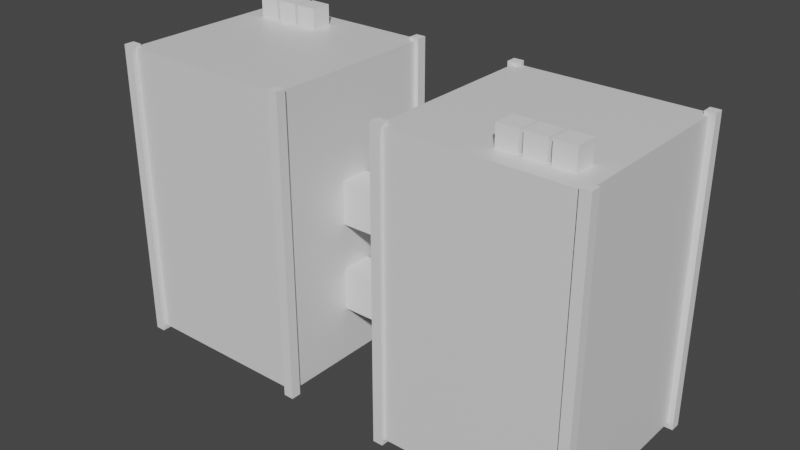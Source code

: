 # Source: Skyscraper1.blend  (saved by Blender 2.83.19; exported with 4.5.12 LTS)
import bpy
from mathutils import Matrix  # noqa: F401  (used for matrix-valued properties, if any)

bpy.ops.wm.read_factory_settings(use_empty=True)
scene = bpy.context.scene
scene.name = 'Scene'

# ---- collections
col_collection = bpy.data.collections.new('Collection'); scene.collection.children.link(col_collection)

# ---- materials (node trees are filled in below, after node groups)
mat_material = bpy.data.materials.new('Material')
mat_material.alpha_threshold = 0.0
mat_material.use_transparent_shadow = False
mat_material.line_color = (0.0, 0.0, 0.0, 1.0)

# ---- material node trees
mat_material.use_nodes = True; mat_material.node_tree.nodes.clear()
_N = mat_material.node_tree.nodes; _L = mat_material.node_tree.links
n0 = _N.new('ShaderNodeOutputMaterial'); n0.name = 'Material Output'; n0.location = (300, 300)
n1 = _N.new('ShaderNodeBsdfPrincipled'); n1.name = 'Principled BSDF'; n1.location = (10, 300)
n1.distribution = 'GGX'
n1.subsurface_method = 'BURLEY'
n1.inputs[2].default_value = 0.4
n1.inputs[3].default_value = 1.45
n1.inputs[27].default_value = (0.0, 0.0, 0.0, 1.0)
n1.inputs[28].default_value = 1.0
_L.new(n1.outputs[0], n0.inputs[0])
n0.is_active_output = True

# ---- world
world_world = bpy.data.worlds.new('World'); scene.world = world_world
world_world.use_nodes = True; world_world.node_tree.nodes.clear()
_N = world_world.node_tree.nodes; _L = world_world.node_tree.links
n0 = _N.new('ShaderNodeOutputWorld'); n0.name = 'World Output'; n0.location = (300, 300)
n1 = _N.new('ShaderNodeBackground'); n1.name = 'Background'; n1.location = (10, 300)
n1.inputs[0].default_value = (0.05088, 0.05088, 0.05088, 1.0)
_L.new(n1.outputs[0], n0.inputs[0])
n0.is_active_output = True
world_world.color = (0.05088, 0.05088, 0.05088)
world_world.use_sun_shadow = False
world_world.sun_shadow_jitter_overblur = 0.0

# ---- meshes
me_cube = bpy.data.meshes.new('Cube')
me_cube.from_pydata([(3.804, 3.804, 12.09), (3.804, 3.804, 0.0), (3.804, -3.804, 12.09), (3.804, -3.804, 0.0), (-3.804, 3.804, 12.09), (-3.804, 3.804, 0.0), (-3.804, -3.804, 12.09), (-3.804, -3.804, 0.0), (3.804, 3.804, 11.16), (3.804, 3.804, 10.23), (3.804, 3.804, 9.299), (3.804, 3.804, 8.369), (3.804, 3.804, 7.439), (3.804, 3.804, 6.509), (3.804, 3.804, 5.579), (3.804, 3.804, 4.649), (3.804, 3.804, 3.72), (3.804, 3.804, 2.79), (3.804, 3.804, 1.86), (3.804, 3.804, 0.9299), (-3.804, -3.804, 0.9299), (-3.804, -3.804, 1.86), (-3.804, -3.804, 2.79), (-3.804, -3.804, 3.72), (-3.804, -3.804, 4.649), (-3.804, -3.804, 5.579), (-3.804, -3.804, 6.509), (-3.804, -3.804, 7.439), (-3.804, -3.804, 8.369), (-3.804, -3.804, 9.299), (-3.804, -3.804, 10.23), (-3.804, -3.804, 11.16), (3.804, -3.804, 11.16), (3.804, -3.804, 10.23), (3.804, -3.804, 9.299), (3.804, -3.804, 8.369), (3.804, -3.804, 7.439), (3.804, -3.804, 6.509), (3.804, -3.804, 5.579), (3.804, -3.804, 4.649), (3.804, -3.804, 3.72), (3.804, -3.804, 2.79), (3.804, -3.804, 1.86), (3.804, -3.804, 0.9299), (-3.804, 3.804, 11.16), (-3.804, 3.804, 10.23), (-3.804, 3.804, 9.299), (-3.804, 3.804, 8.369), (-3.804, 3.804, 7.439), (-3.804, 3.804, 6.509), (-3.804, 3.804, 5.579), (-3.804, 3.804, 4.649), (-3.804, 3.804, 3.72), (-3.804, 3.804, 2.79), (-3.804, 3.804, 1.86), (-3.804, 3.804, 0.9299)], [], [(0, 4, 6, 2), (32, 2, 6, 31), (31, 6, 4, 44), (5, 1, 3, 7), (8, 0, 2, 32), (44, 4, 0, 8), (5, 55, 19, 1), (55, 54, 18, 19), (54, 53, 17, 18), (53, 52, 16, 17), (52, 51, 15, 16), (51, 50, 14, 15), (50, 49, 13, 14), (49, 48, 12, 13), (48, 47, 11, 12), (47, 46, 10, 11), (46, 45, 9, 10), (45, 44, 8, 9), (1, 19, 43, 3), (19, 18, 42, 43), (18, 17, 41, 42), (17, 16, 40, 41), (16, 15, 39, 40), (15, 14, 38, 39), (14, 13, 37, 38), (13, 12, 36, 37), (12, 11, 35, 36), (11, 10, 34, 35), (10, 9, 33, 34), (9, 8, 32, 33), (7, 20, 55, 5), (20, 21, 54, 55), (21, 22, 53, 54), (22, 23, 52, 53), (23, 24, 51, 52), (24, 25, 50, 51), (25, 26, 49, 50), (26, 27, 48, 49), (27, 28, 47, 48), (28, 29, 46, 47), (29, 30, 45, 46), (30, 31, 44, 45), (3, 43, 20, 7), (43, 42, 21, 20), (42, 41, 22, 21), (41, 40, 23, 22), (40, 39, 24, 23), (39, 38, 25, 24), (38, 37, 26, 25), (37, 36, 27, 26), (36, 35, 28, 27), (35, 34, 29, 28), (34, 33, 30, 29), (33, 32, 31, 30)])
_uv = me_cube.uv_layers.new(name='UVMap')
_uv.uv.foreach_set('vector', [0.625, 0.5, 0.875, 0.5, 0.875, 0.75, 0.625, 0.75, 0.6058, 0.75, 0.625, 0.75, 0.625, 1.0, 0.6058, 1.0, 0.6058, 0.0, 0.625, 0.0, 0.625, 0.25, 0.6058, 0.25, 0.125, 0.5, 0.375, 0.5, 0.375, 0.75, 0.125, 0.75, 0.6058, 0.5, 0.625, 0.5, 0.625, 0.75, 0.6058, 0.75, 0.6058, 0.25, 0.625, 0.25, 0.625, 0.5, 0.6058, 0.5, 0.375, 0.25, 0.3942, 0.25, 0.3942, 0.5, 0.375, 0.5, 0.3942, 0.25, 0.4135, 0.25, 0.4135, 0.5, 0.3942, 0.5, 0.4135, 0.25, 0.4327, 0.25, 0.4327, 0.5, 0.4135, 0.5, 0.4327, 0.25, 0.4519, 0.25, 0.4519, 0.5, 0.4327, 0.5, 0.4519, 0.25, 0.4712, 0.25, 0.4712, 0.5, 0.4519, 0.5, 0.4712, 0.25, 0.4904, 0.25, 0.4904, 0.5, 0.4712, 0.5, 0.4904, 0.25, 0.5096, 0.25, 0.5096, 0.5, 0.4904, 0.5, 0.5096, 0.25, 0.5288, 0.25, 0.5288, 0.5, 0.5096, 0.5, 0.5288, 0.25, 0.5481, 0.25, 0.5481, 0.5, 0.5288, 0.5, 0.5481, 0.25, 0.5673, 0.25, 0.5673, 0.5, 0.5481, 0.5, 0.5673, 0.25, 0.5865, 0.25, 0.5865, 0.5, 0.5673, 0.5, 0.5865, 0.25, 0.6058, 0.25, 0.6058, 0.5, 0.5865, 0.5, 0.375, 0.5, 0.3942, 0.5, 0.3942, 0.75, 0.375, 0.75, 0.3942, 0.5, 0.4135, 0.5, 0.4135, 0.75, 0.3942, 0.75, 0.4135, 0.5, 0.4327, 0.5, 0.4327, 0.75, 0.4135, 0.75, 0.4327, 0.5, 0.4519, 0.5, 0.4519, 0.75, 0.4327, 0.75, 0.4519, 0.5, 0.4712, 0.5, 0.4712, 0.75, 0.4519, 0.75, 0.4712, 0.5, 0.4904, 0.5, 0.4904, 0.75, 0.4712, 0.75, 0.4904, 0.5, 0.5096, 0.5, 0.5096, 0.75, 0.4904, 0.75, 0.5096, 0.5, 0.5288, 0.5, 0.5288, 0.75, 0.5096, 0.75, 0.5288, 0.5, 0.5481, 0.5, 0.5481, 0.75, 0.5288, 0.75, 0.5481, 0.5, 0.5673, 0.5, 0.5673, 0.75, 0.5481, 0.75, 0.5673, 0.5, 0.5865, 0.5, 0.5865, 0.75, 0.5673, 0.75, 0.5865, 0.5, 0.6058, 0.5, 0.6058, 0.75, 0.5865, 0.75, 0.375, 0.0, 0.3942, 0.0, 0.3942, 0.25, 0.375, 0.25, 0.3942, 0.0, 0.4135, 0.0, 0.4135, 0.25, 0.3942, 0.25, 0.4135, 0.0, 0.4327, 0.0, 0.4327, 0.25, 0.4135, 0.25, 0.4327, 0.0, 0.4519, 0.0, 0.4519, 0.25, 0.4327, 0.25, 0.4519, 0.0, 0.4712, 0.0, 0.4712, 0.25, 0.4519, 0.25, 0.4712, 0.0, 0.4904, 0.0, 0.4904, 0.25, 0.4712, 0.25, 0.4904, 0.0, 0.5096, 0.0, 0.5096, 0.25, 0.4904, 0.25, 0.5096, 0.0, 0.5288, 0.0, 0.5288, 0.25, 0.5096, 0.25, 0.5288, 0.0, 0.5481, 0.0, 0.5481, 0.25, 0.5288, 0.25, 0.5481, 0.0, 0.5673, 0.0, 0.5673, 0.25, 0.5481, 0.25, 0.5673, 0.0, 0.5865, 0.0, 0.5865, 0.25, 0.5673, 0.25, 0.5865, 0.0, 0.6058, 0.0, 0.6058, 0.25, 0.5865, 0.25, 0.375, 0.75, 0.3942, 0.75, 0.3942, 1.0, 0.375, 1.0, 0.3942, 0.75, 0.4135, 0.75, 0.4135, 1.0, 0.3942, 1.0, 0.4135, 0.75, 0.4327, 0.75, 0.4327, 1.0, 0.4135, 1.0, 0.4327, 0.75, 0.4519, 0.75, 0.4519, 1.0, 0.4327, 1.0, 0.4519, 0.75, 0.4712, 0.75, 0.4712, 1.0, 0.4519, 1.0, 0.4712, 0.75, 0.4904, 0.75, 0.4904, 1.0, 0.4712, 1.0, 0.4904, 0.75, 0.5096, 0.75, 0.5096, 1.0, 0.4904, 1.0, 0.5096, 0.75, 0.5288, 0.75, 0.5288, 1.0, 0.5096, 1.0, 0.5288, 0.75, 0.5481, 0.75, 0.5481, 1.0, 0.5288, 1.0, 0.5481, 0.75, 0.5673, 0.75, 0.5673, 1.0, 0.5481, 1.0, 0.5673, 0.75, 0.5865, 0.75, 0.5865, 1.0, 0.5673, 1.0, 0.5865, 0.75, 0.6058, 0.75, 0.6058, 1.0, 0.5865, 1.0])
_ca = me_cube.color_attributes.new('Col', 'BYTE_COLOR', 'CORNER')
_ca.data.foreach_set('color', [0.004777, 0.2623, 0.2232, 1.0, 0.004777, 0.2623, 0.2232, 1.0, 0.004777, 0.2623, 0.2232, 1.0, 0.004777, 0.2623, 0.2232, 1.0, 0.004777, 0.2623, 0.2232, 1.0, 0.004777, 0.2623, 0.2232, 1.0, 0.004777, 0.2623, 0.2232, 1.0, 0.004777, 0.2623, 0.2232, 1.0, 0.004777, 0.2623, 0.2232, 1.0, 0.004777, 0.2623, 0.2232, 1.0, 0.004777, 0.2623, 0.2232, 1.0, 0.004777, 0.2623, 0.2232, 1.0, 0.004777, 0.2623, 0.2232, 1.0, 0.004777, 0.2623, 0.2232, 1.0, 0.004777, 0.2623, 0.2232, 1.0, 0.004777, 0.2623, 0.2232, 1.0, 0.004777, 0.2623, 0.2232, 1.0, 0.004777, 0.2623, 0.2232, 1.0, 0.004777, 0.2623, 0.2232, 1.0, 0.004777, 0.2623, 0.2232, 1.0, 0.004777, 0.2623, 0.2232, 1.0, 0.004777, 0.2623, 0.2232, 1.0, 0.004777, 0.2623, 0.2232, 1.0, 0.004777, 0.2623, 0.2232, 1.0, 0.004777, 0.2623, 0.2232, 1.0, 0.004777, 0.2623, 0.2232, 1.0, 0.004777, 0.2623, 0.2232, 1.0, 0.004777, 0.2623, 0.2232, 1.0, 1.0, 0.8714, 0.8714, 1.0, 1.0, 0.8714, 0.8714, 1.0, 1.0, 0.8714, 0.8714, 1.0, 1.0, 0.8714, 0.8714, 1.0, 0.004777, 0.2623, 0.2232, 1.0, 0.004777, 0.2623, 0.2232, 1.0, 0.004777, 0.2623, 0.2232, 1.0, 0.004777, 0.2623, 0.2232, 1.0, 1.0, 0.8714, 0.8714, 1.0, 1.0, 0.8714, 0.8714, 1.0, 1.0, 0.8714, 0.8714, 1.0, 1.0, 0.8714, 0.8714, 1.0, 0.004777, 0.2623, 0.2232, 1.0, 0.004777, 0.2623, 0.2232, 1.0, 0.004777, 0.2623, 0.2232, 1.0, 0.004777, 0.2623, 0.2232, 1.0, 1.0, 0.8714, 0.8714, 1.0, 1.0, 0.8714, 0.8714, 1.0, 1.0, 0.8714, 0.8714, 1.0, 1.0, 0.8714, 0.8714, 1.0, 0.004777, 0.2623, 0.2232, 1.0, 0.004777, 0.2623, 0.2232, 1.0, 0.004777, 0.2623, 0.2232, 1.0, 0.004777, 0.2623, 0.2232, 1.0, 1.0, 0.8714, 0.8714, 1.0, 1.0, 0.8714, 0.8714, 1.0, 1.0, 0.8714, 0.8714, 1.0, 1.0, 0.8714, 0.8714, 1.0, 0.004777, 0.2623, 0.2232, 1.0, 0.004777, 0.2623, 0.2232, 1.0, 0.004777, 0.2623, 0.2232, 1.0, 0.004777, 0.2623, 0.2232, 1.0, 1.0, 0.8714, 0.8714, 1.0, 1.0, 0.8714, 0.8714, 1.0, 1.0, 0.8714, 0.8714, 1.0, 1.0, 0.8714, 0.8714, 1.0, 0.004777, 0.2623, 0.2232, 1.0, 0.004777, 0.2623, 0.2232, 1.0, 0.004777, 0.2623, 0.2232, 1.0, 0.004777, 0.2623, 0.2232, 1.0, 1.0, 0.8714, 0.8714, 1.0, 1.0, 0.8714, 0.8714, 1.0, 1.0, 0.8714, 0.8714, 1.0, 1.0, 0.8714, 0.8714, 1.0, 0.004777, 0.2623, 0.2232, 1.0, 0.004777, 0.2623, 0.2232, 1.0, 0.004777, 0.2623, 0.2232, 1.0, 0.004777, 0.2623, 0.2232, 1.0, 1.0, 0.8714, 0.8714, 1.0, 1.0, 0.8714, 0.8714, 1.0, 1.0, 0.8714, 0.8714, 1.0, 1.0, 0.8714, 0.8714, 1.0, 0.004777, 0.2623, 0.2232, 1.0, 0.004777, 0.2623, 0.2232, 1.0, 0.004777, 0.2623, 0.2232, 1.0, 0.004777, 0.2623, 0.2232, 1.0, 1.0, 0.8714, 0.8714, 1.0, 1.0, 0.8714, 0.8714, 1.0, 1.0, 0.8714, 0.8714, 1.0, 1.0, 0.8714, 0.8714, 1.0, 0.004777, 0.2623, 0.2232, 1.0, 0.004777, 0.2623, 0.2232, 1.0, 0.004777, 0.2623, 0.2232, 1.0, 0.004777, 0.2623, 0.2232, 1.0, 1.0, 0.8714, 0.8714, 1.0, 1.0, 0.8714, 0.8714, 1.0, 1.0, 0.8714, 0.8714, 1.0, 1.0, 0.8714, 0.8714, 1.0, 0.004777, 0.2623, 0.2232, 1.0, 0.004777, 0.2623, 0.2232, 1.0, 0.004777, 0.2623, 0.2232, 1.0, 0.004777, 0.2623, 0.2232, 1.0, 1.0, 0.8714, 0.8714, 1.0, 1.0, 0.8714, 0.8714, 1.0, 1.0, 0.8714, 0.8714, 1.0, 1.0, 0.8714, 0.8714, 1.0, 0.004777, 0.2623, 0.2232, 1.0, 0.004777, 0.2623, 0.2232, 1.0, 0.004777, 0.2623, 0.2232, 1.0, 0.004777, 0.2623, 0.2232, 1.0, 1.0, 0.8714, 0.8714, 1.0, 1.0, 0.8714, 0.8714, 1.0, 1.0, 0.8714, 0.8714, 1.0, 1.0, 0.8714, 0.8714, 1.0, 0.004777, 0.2623, 0.2232, 1.0, 0.004777, 0.2623, 0.2232, 1.0, 0.004777, 0.2623, 0.2232, 1.0, 0.004777, 0.2623, 0.2232, 1.0, 1.0, 0.8714, 0.8714, 1.0, 1.0, 0.8714, 0.8714, 1.0, 1.0, 0.8714, 0.8714, 1.0, 1.0, 0.8714, 0.8714, 1.0, 0.004777, 0.2623, 0.2232, 1.0, 0.004777, 0.2623, 0.2232, 1.0, 0.004777, 0.2623, 0.2232, 1.0, 0.004777, 0.2623, 0.2232, 1.0, 1.0, 0.8714, 0.8714, 1.0, 1.0, 0.8714, 0.8714, 1.0, 1.0, 0.8714, 0.8714, 1.0, 1.0, 0.8714, 0.8714, 1.0, 0.004777, 0.2623, 0.2232, 1.0, 0.004777, 0.2623, 0.2232, 1.0, 0.004777, 0.2623, 0.2232, 1.0, 0.004777, 0.2623, 0.2232, 1.0, 1.0, 0.8714, 0.8714, 1.0, 1.0, 0.8714, 0.8714, 1.0, 1.0, 0.8714, 0.8714, 1.0, 1.0, 0.8714, 0.8714, 1.0, 0.004777, 0.2623, 0.2232, 1.0, 0.004777, 0.2623, 0.2232, 1.0, 0.004777, 0.2623, 0.2232, 1.0, 0.004777, 0.2623, 0.2232, 1.0, 1.0, 0.8714, 0.8714, 1.0, 1.0, 0.8714, 0.8714, 1.0, 1.0, 0.8714, 0.8714, 1.0, 1.0, 0.8714, 0.8714, 1.0, 0.004777, 0.2623, 0.2232, 1.0, 0.004777, 0.2623, 0.2232, 1.0, 0.004777, 0.2623, 0.2232, 1.0, 0.004777, 0.2623, 0.2232, 1.0, 1.0, 0.8714, 0.8714, 1.0, 1.0, 0.8714, 0.8714, 1.0, 1.0, 0.8714, 0.8714, 1.0, 1.0, 0.8714, 0.8714, 1.0, 0.004777, 0.2623, 0.2232, 1.0, 0.004777, 0.2623, 0.2232, 1.0, 0.004777, 0.2623, 0.2232, 1.0, 0.004777, 0.2623, 0.2232, 1.0, 1.0, 0.8714, 0.8714, 1.0, 1.0, 0.8714, 0.8714, 1.0, 1.0, 0.8714, 0.8714, 1.0, 1.0, 0.8714, 0.8714, 1.0, 0.004777, 0.2623, 0.2232, 1.0, 0.004777, 0.2623, 0.2232, 1.0, 0.004777, 0.2623, 0.2232, 1.0, 0.004777, 0.2623, 0.2232, 1.0, 1.0, 0.8714, 0.8714, 1.0, 1.0, 0.8714, 0.8714, 1.0, 1.0, 0.8714, 0.8714, 1.0, 1.0, 0.8714, 0.8714, 1.0, 0.004777, 0.2623, 0.2232, 1.0, 0.004777, 0.2623, 0.2232, 1.0, 0.004777, 0.2623, 0.2232, 1.0, 0.004777, 0.2623, 0.2232, 1.0, 1.0, 0.8714, 0.8714, 1.0, 1.0, 0.8714, 0.8714, 1.0, 1.0, 0.8714, 0.8714, 1.0, 1.0, 0.8714, 0.8714, 1.0, 0.004777, 0.2623, 0.2232, 1.0, 0.004777, 0.2623, 0.2232, 1.0, 0.004777, 0.2623, 0.2232, 1.0, 0.004777, 0.2623, 0.2232, 1.0, 1.0, 0.8714, 0.8714, 1.0, 1.0, 0.8714, 0.8714, 1.0, 1.0, 0.8714, 0.8714, 1.0, 1.0, 0.8714, 0.8714, 1.0, 0.004777, 0.2623, 0.2232, 1.0, 0.004777, 0.2623, 0.2232, 1.0, 0.004777, 0.2623, 0.2232, 1.0, 0.004777, 0.2623, 0.2232, 1.0, 1.0, 0.8714, 0.8714, 1.0, 1.0, 0.8714, 0.8714, 1.0, 1.0, 0.8714, 0.8714, 1.0, 1.0, 0.8714, 0.8714, 1.0, 0.004777, 0.2623, 0.2232, 1.0, 0.004777, 0.2623, 0.2232, 1.0, 0.004777, 0.2623, 0.2232, 1.0, 0.004777, 0.2623, 0.2232, 1.0, 1.0, 0.8714, 0.8714, 1.0, 1.0, 0.8714, 0.8714, 1.0, 1.0, 0.8714, 0.8714, 1.0, 1.0, 0.8714, 0.8714, 1.0, 0.004777, 0.2623, 0.2232, 1.0, 0.004777, 0.2623, 0.2232, 1.0, 0.004777, 0.2623, 0.2232, 1.0, 0.004777, 0.2623, 0.2232, 1.0, 1.0, 0.8714, 0.8714, 1.0, 1.0, 0.8714, 0.8714, 1.0, 1.0, 0.8714, 0.8714, 1.0, 1.0, 0.8714, 0.8714, 1.0, 0.004777, 0.2623, 0.2232, 1.0, 0.004777, 0.2623, 0.2232, 1.0, 0.004777, 0.2623, 0.2232, 1.0, 0.004777, 0.2623, 0.2232, 1.0, 1.0, 0.8714, 0.8714, 1.0, 1.0, 0.8714, 0.8714, 1.0, 1.0, 0.8714, 0.8714, 1.0, 1.0, 0.8714, 0.8714, 1.0])
me_cube.materials.append(mat_material)
me_cube.use_remesh_preserve_volume = False
me_cube.use_remesh_preserve_attributes = False
me_cube.use_mirror_vertex_groups = False
me_cube.use_paint_bone_selection = False
me_cube.use_paint_mask = True
me_cube.update()
me_cube_001 = bpy.data.meshes.new('Cube.001')
me_cube_001.from_pydata([(-2.697, -0.638, -0.08226), (-2.697, -0.638, 1.704), (-2.697, 0.638, -0.08226), (-2.697, 0.638, 1.704), (2.697, -0.638, -0.08226), (2.697, -0.638, 1.704), (2.697, 0.638, -0.08226), (2.697, 0.638, 1.704), (-2.697, -0.638, 1.441), (-2.697, 0.638, 1.441), (2.697, 0.638, 1.441), (2.697, -0.638, 1.441), (-2.697, 0.638, 0.4974), (2.697, 0.638, 0.4974), (2.697, -0.638, 0.4974), (-2.697, -0.638, 0.4974)], [], [(8, 1, 3, 9), (9, 3, 7, 10), (10, 7, 5, 11), (11, 5, 1, 8), (2, 6, 4, 0), (7, 3, 1, 5), (14, 11, 8, 15), (13, 10, 11, 14), (12, 9, 10, 13), (15, 8, 9, 12), (0, 15, 12, 2), (2, 12, 13, 6), (6, 13, 14, 4), (4, 14, 15, 0)])
_uv = me_cube_001.uv_layers.new(name='UVMap')
_uv.uv.foreach_set('vector', [0.5881, 0.0, 0.625, 0.0, 0.625, 0.25, 0.5881, 0.25, 0.5881, 0.25, 0.625, 0.25, 0.625, 0.5, 0.5881, 0.5, 0.5881, 0.5, 0.625, 0.5, 0.625, 0.75, 0.5881, 0.75, 0.5881, 0.75, 0.625, 0.75, 0.625, 1.0, 0.5881, 1.0, 0.125, 0.5, 0.375, 0.5, 0.375, 0.75, 0.125, 0.75, 0.625, 0.5, 0.875, 0.5, 0.875, 0.75, 0.625, 0.75, 0.4561, 0.75, 0.5881, 0.75, 0.5881, 1.0, 0.4561, 1.0, 0.4561, 0.5, 0.5881, 0.5, 0.5881, 0.75, 0.4561, 0.75, 0.4561, 0.25, 0.5881, 0.25, 0.5881, 0.5, 0.4561, 0.5, 0.4561, 0.0, 0.5881, 0.0, 0.5881, 0.25, 0.4561, 0.25, 0.375, 0.0, 0.4561, 0.0, 0.4561, 0.25, 0.375, 0.25, 0.375, 0.25, 0.4561, 0.25, 0.4561, 0.5, 0.375, 0.5, 0.375, 0.5, 0.4561, 0.5, 0.4561, 0.75, 0.375, 0.75, 0.375, 0.75, 0.4561, 0.75, 0.4561, 1.0, 0.375, 1.0])
_ca = me_cube_001.color_attributes.new('Col', 'BYTE_COLOR', 'CORNER')
_ca.data.foreach_set('color', [0.004777, 0.2623, 0.2232, 1.0, 0.004777, 0.2623, 0.2232, 1.0, 0.004777, 0.2623, 0.2232, 1.0, 0.004777, 0.2623, 0.2232, 1.0, 0.004777, 0.2623, 0.2232, 1.0, 0.004777, 0.2623, 0.2232, 1.0, 0.004777, 0.2623, 0.2232, 1.0, 0.004777, 0.2623, 0.2232, 1.0, 0.004777, 0.2623, 0.2232, 1.0, 0.004777, 0.2623, 0.2232, 1.0, 0.004777, 0.2623, 0.2232, 1.0, 0.004777, 0.2623, 0.2232, 1.0, 0.004777, 0.2623, 0.2232, 1.0, 0.004777, 0.2623, 0.2232, 1.0, 0.004777, 0.2623, 0.2232, 1.0, 0.004777, 0.2623, 0.2232, 1.0, 0.004777, 0.2623, 0.2232, 1.0, 0.004777, 0.2623, 0.2232, 1.0, 0.004777, 0.2623, 0.2232, 1.0, 0.004777, 0.2623, 0.2232, 1.0, 0.004777, 0.2623, 0.2232, 1.0, 0.004777, 0.2623, 0.2232, 1.0, 0.004777, 0.2623, 0.2232, 1.0, 0.004777, 0.2623, 0.2232, 1.0, 1.0, 0.8714, 0.8714, 1.0, 1.0, 0.8714, 0.8714, 1.0, 1.0, 0.8714, 0.8714, 1.0, 1.0, 0.8714, 0.8714, 1.0, 1.0, 0.8714, 0.8714, 1.0, 1.0, 0.8714, 0.8714, 1.0, 1.0, 0.8714, 0.8714, 1.0, 1.0, 0.8714, 0.8714, 1.0, 1.0, 0.8714, 0.8714, 1.0, 1.0, 0.8714, 0.8714, 1.0, 1.0, 0.8714, 0.8714, 1.0, 1.0, 0.8714, 0.8714, 1.0, 1.0, 0.8714, 0.8714, 1.0, 1.0, 0.8714, 0.8714, 1.0, 1.0, 0.8714, 0.8714, 1.0, 1.0, 0.8714, 0.8714, 1.0, 0.004777, 0.2623, 0.2232, 1.0, 0.004777, 0.2623, 0.2232, 1.0, 0.004777, 0.2623, 0.2232, 1.0, 0.004777, 0.2623, 0.2232, 1.0, 0.004777, 0.2623, 0.2232, 1.0, 0.004777, 0.2623, 0.2232, 1.0, 0.004777, 0.2623, 0.2232, 1.0, 0.004777, 0.2623, 0.2232, 1.0, 0.004777, 0.2623, 0.2232, 1.0, 0.004777, 0.2623, 0.2232, 1.0, 0.004777, 0.2623, 0.2232, 1.0, 0.004777, 0.2623, 0.2232, 1.0, 0.004777, 0.2623, 0.2232, 1.0, 0.004777, 0.2623, 0.2232, 1.0, 0.004777, 0.2623, 0.2232, 1.0, 0.004777, 0.2623, 0.2232, 1.0])
me_cube_001.use_remesh_fix_poles = True
me_cube_001.use_remesh_preserve_attributes = False
me_cube_001.use_mirror_vertex_groups = False
me_cube_001.use_paint_bone_selection = False
me_cube_001.use_paint_mask = True
me_cube_001.update()
me_cube_002 = bpy.data.meshes.new('Cube.002')
me_cube_002.from_pydata([(-2.445, -3.986, -0.2082), (-2.445, -3.986, 12.21), (-2.445, -3.57, -0.2082), (-2.445, -3.57, 12.21), (-2.028, -3.986, -0.2082), (-2.028, -3.986, 12.21), (-2.028, -3.57, -0.2082), (-2.028, -3.57, 12.21), (-10.04, -3.986, -0.2082), (-10.04, -3.986, 12.21), (-10.04, -3.57, -0.2082), (-10.04, -3.57, 12.21), (-9.628, -3.986, -0.2082), (-9.628, -3.986, 12.21), (-9.628, -3.57, -0.2082), (-9.628, -3.57, 12.21), (-2.445, 3.514, -0.2082), (-2.445, 3.514, 12.21), (-2.445, 3.93, -0.2082), (-2.445, 3.93, 12.21), (-2.028, 3.514, -0.2082), (-2.028, 3.514, 12.21), (-2.028, 3.93, -0.2082), (-2.028, 3.93, 12.21), (-10.04, 3.514, -0.2082), (-10.04, 3.514, 12.21), (-10.04, 3.93, -0.2082), (-10.04, 3.93, 12.21), (-9.628, 3.514, -0.2082), (-9.628, 3.514, 12.21), (-9.628, 3.93, -0.2082), (-9.628, 3.93, 12.21), (-8.956, 2.087, 12.02), (-8.956, 2.087, 12.93), (-8.956, 2.945, 12.02), (-8.956, 2.945, 12.93), (-8.099, 2.087, 12.02), (-8.099, 2.087, 12.93), (-8.099, 2.945, 12.02), (-8.099, 2.945, 12.93), (-7.956, 2.087, 12.02), (-7.956, 2.087, 12.93), (-7.956, 2.945, 12.02), (-7.956, 2.945, 12.93), (-7.099, 2.087, 12.02), (-7.099, 2.087, 12.93), (-7.099, 2.945, 12.02), (-7.099, 2.945, 12.93), (-6.956, 2.087, 12.02), (-6.956, 2.087, 12.93), (-6.956, 2.945, 12.02), (-6.956, 2.945, 12.93), (-6.099, 2.087, 12.02), (-6.099, 2.087, 12.93), (-6.099, 2.945, 12.02), (-6.099, 2.945, 12.93)], [], [(0, 1, 3, 2), (2, 3, 7, 6), (6, 7, 5, 4), (4, 5, 1, 0), (2, 6, 4, 0), (7, 3, 1, 5), (8, 9, 11, 10), (10, 11, 15, 14), (14, 15, 13, 12), (12, 13, 9, 8), (10, 14, 12, 8), (15, 11, 9, 13), (16, 17, 19, 18), (18, 19, 23, 22), (22, 23, 21, 20), (20, 21, 17, 16), (18, 22, 20, 16), (23, 19, 17, 21), (24, 25, 27, 26), (26, 27, 31, 30), (30, 31, 29, 28), (28, 29, 25, 24), (26, 30, 28, 24), (31, 27, 25, 29), (32, 33, 35, 34), (34, 35, 39, 38), (38, 39, 37, 36), (36, 37, 33, 32), (34, 38, 36, 32), (39, 35, 33, 37), (40, 41, 43, 42), (42, 43, 47, 46), (46, 47, 45, 44), (44, 45, 41, 40), (42, 46, 44, 40), (47, 43, 41, 45), (48, 49, 51, 50), (50, 51, 55, 54), (54, 55, 53, 52), (52, 53, 49, 48), (50, 54, 52, 48), (55, 51, 49, 53)])
_uv = me_cube_002.uv_layers.new(name='UVMap')
_uv.uv.foreach_set('vector', [0.375, 0.0, 0.625, 0.0, 0.625, 0.25, 0.375, 0.25, 0.375, 0.25, 0.625, 0.25, 0.625, 0.5, 0.375, 0.5, 0.375, 0.5, 0.625, 0.5, 0.625, 0.75, 0.375, 0.75, 0.375, 0.75, 0.625, 0.75, 0.625, 1.0, 0.375, 1.0, 0.125, 0.5, 0.375, 0.5, 0.375, 0.75, 0.125, 0.75, 0.625, 0.5, 0.875, 0.5, 0.875, 0.75, 0.625, 0.75, 0.375, 0.0, 0.625, 0.0, 0.625, 0.25, 0.375, 0.25, 0.375, 0.25, 0.625, 0.25, 0.625, 0.5, 0.375, 0.5, 0.375, 0.5, 0.625, 0.5, 0.625, 0.75, 0.375, 0.75, 0.375, 0.75, 0.625, 0.75, 0.625, 1.0, 0.375, 1.0, 0.125, 0.5, 0.375, 0.5, 0.375, 0.75, 0.125, 0.75, 0.625, 0.5, 0.875, 0.5, 0.875, 0.75, 0.625, 0.75, 0.375, 0.0, 0.625, 0.0, 0.625, 0.25, 0.375, 0.25, 0.375, 0.25, 0.625, 0.25, 0.625, 0.5, 0.375, 0.5, 0.375, 0.5, 0.625, 0.5, 0.625, 0.75, 0.375, 0.75, 0.375, 0.75, 0.625, 0.75, 0.625, 1.0, 0.375, 1.0, 0.125, 0.5, 0.375, 0.5, 0.375, 0.75, 0.125, 0.75, 0.625, 0.5, 0.875, 0.5, 0.875, 0.75, 0.625, 0.75, 0.375, 0.0, 0.625, 0.0, 0.625, 0.25, 0.375, 0.25, 0.375, 0.25, 0.625, 0.25, 0.625, 0.5, 0.375, 0.5, 0.375, 0.5, 0.625, 0.5, 0.625, 0.75, 0.375, 0.75, 0.375, 0.75, 0.625, 0.75, 0.625, 1.0, 0.375, 1.0, 0.125, 0.5, 0.375, 0.5, 0.375, 0.75, 0.125, 0.75, 0.625, 0.5, 0.875, 0.5, 0.875, 0.75, 0.625, 0.75, 0.375, 0.0, 0.625, 0.0, 0.625, 0.25, 0.375, 0.25, 0.375, 0.25, 0.625, 0.25, 0.625, 0.5, 0.375, 0.5, 0.375, 0.5, 0.625, 0.5, 0.625, 0.75, 0.375, 0.75, 0.375, 0.75, 0.625, 0.75, 0.625, 1.0, 0.375, 1.0, 0.125, 0.5, 0.375, 0.5, 0.375, 0.75, 0.125, 0.75, 0.625, 0.5, 0.875, 0.5, 0.875, 0.75, 0.625, 0.75, 0.375, 0.0, 0.625, 0.0, 0.625, 0.25, 0.375, 0.25, 0.375, 0.25, 0.625, 0.25, 0.625, 0.5, 0.375, 0.5, 0.375, 0.5, 0.625, 0.5, 0.625, 0.75, 0.375, 0.75, 0.375, 0.75, 0.625, 0.75, 0.625, 1.0, 0.375, 1.0, 0.125, 0.5, 0.375, 0.5, 0.375, 0.75, 0.125, 0.75, 0.625, 0.5, 0.875, 0.5, 0.875, 0.75, 0.625, 0.75, 0.375, 0.0, 0.625, 0.0, 0.625, 0.25, 0.375, 0.25, 0.375, 0.25, 0.625, 0.25, 0.625, 0.5, 0.375, 0.5, 0.375, 0.5, 0.625, 0.5, 0.625, 0.75, 0.375, 0.75, 0.375, 0.75, 0.625, 0.75, 0.625, 1.0, 0.375, 1.0, 0.125, 0.5, 0.375, 0.5, 0.375, 0.75, 0.125, 0.75, 0.625, 0.5, 0.875, 0.5, 0.875, 0.75, 0.625, 0.75])
_ca = me_cube_002.color_attributes.new('Col', 'BYTE_COLOR', 'CORNER')
_ca.data.foreach_set('color', [0.004777, 0.2623, 0.2232, 1.0, 0.004777, 0.2623, 0.2232, 1.0, 0.004777, 0.2623, 0.2232, 1.0, 0.004777, 0.2623, 0.2232, 1.0, 0.004777, 0.2623, 0.2232, 1.0, 0.004777, 0.2623, 0.2232, 1.0, 0.004777, 0.2623, 0.2232, 1.0, 0.004777, 0.2623, 0.2232, 1.0, 0.004777, 0.2623, 0.2232, 1.0, 0.004777, 0.2623, 0.2232, 1.0, 0.004777, 0.2623, 0.2232, 1.0, 0.004777, 0.2623, 0.2232, 1.0, 0.004777, 0.2623, 0.2232, 1.0, 0.004777, 0.2623, 0.2232, 1.0, 0.004777, 0.2623, 0.2232, 1.0, 0.004777, 0.2623, 0.2232, 1.0, 0.004777, 0.2623, 0.2232, 1.0, 0.004777, 0.2623, 0.2232, 1.0, 0.004777, 0.2623, 0.2232, 1.0, 0.004777, 0.2623, 0.2232, 1.0, 0.004777, 0.2623, 0.2232, 1.0, 0.004777, 0.2623, 0.2232, 1.0, 0.004777, 0.2623, 0.2232, 1.0, 0.004777, 0.2623, 0.2232, 1.0, 0.004777, 0.2623, 0.2232, 1.0, 0.004777, 0.2623, 0.2232, 1.0, 0.004777, 0.2623, 0.2232, 1.0, 0.004777, 0.2623, 0.2232, 1.0, 0.004777, 0.2623, 0.2232, 1.0, 0.004777, 0.2623, 0.2232, 1.0, 0.004777, 0.2623, 0.2232, 1.0, 0.004777, 0.2623, 0.2232, 1.0, 0.004777, 0.2623, 0.2232, 1.0, 0.004777, 0.2623, 0.2232, 1.0, 0.004777, 0.2623, 0.2232, 1.0, 0.004777, 0.2623, 0.2232, 1.0, 0.004777, 0.2623, 0.2232, 1.0, 0.004777, 0.2623, 0.2232, 1.0, 0.004777, 0.2623, 0.2232, 1.0, 0.004777, 0.2623, 0.2232, 1.0, 0.004777, 0.2623, 0.2232, 1.0, 0.004777, 0.2623, 0.2232, 1.0, 0.004777, 0.2623, 0.2232, 1.0, 0.004777, 0.2623, 0.2232, 1.0, 0.004777, 0.2623, 0.2232, 1.0, 0.004777, 0.2623, 0.2232, 1.0, 0.004777, 0.2623, 0.2232, 1.0, 0.004777, 0.2623, 0.2232, 1.0, 0.004777, 0.2623, 0.2232, 1.0, 0.004777, 0.2623, 0.2232, 1.0, 0.004777, 0.2623, 0.2232, 1.0, 0.004777, 0.2623, 0.2232, 1.0, 0.004777, 0.2623, 0.2232, 1.0, 0.004777, 0.2623, 0.2232, 1.0, 0.004777, 0.2623, 0.2232, 1.0, 0.004777, 0.2623, 0.2232, 1.0, 0.004777, 0.2623, 0.2232, 1.0, 0.004777, 0.2623, 0.2232, 1.0, 0.004777, 0.2623, 0.2232, 1.0, 0.004777, 0.2623, 0.2232, 1.0, 0.004777, 0.2623, 0.2232, 1.0, 0.004777, 0.2623, 0.2232, 1.0, 0.004777, 0.2623, 0.2232, 1.0, 0.004777, 0.2623, 0.2232, 1.0, 0.004777, 0.2623, 0.2232, 1.0, 0.004777, 0.2623, 0.2232, 1.0, 0.004777, 0.2623, 0.2232, 1.0, 0.004777, 0.2623, 0.2232, 1.0, 0.004777, 0.2623, 0.2232, 1.0, 0.004777, 0.2623, 0.2232, 1.0, 0.004777, 0.2623, 0.2232, 1.0, 0.004777, 0.2623, 0.2232, 1.0, 0.004777, 0.2623, 0.2232, 1.0, 0.004777, 0.2623, 0.2232, 1.0, 0.004777, 0.2623, 0.2232, 1.0, 0.004777, 0.2623, 0.2232, 1.0, 0.004777, 0.2623, 0.2232, 1.0, 0.004777, 0.2623, 0.2232, 1.0, 0.004777, 0.2623, 0.2232, 1.0, 0.004777, 0.2623, 0.2232, 1.0, 0.004777, 0.2623, 0.2232, 1.0, 0.004777, 0.2623, 0.2232, 1.0, 0.004777, 0.2623, 0.2232, 1.0, 0.004777, 0.2623, 0.2232, 1.0, 0.004777, 0.2623, 0.2232, 1.0, 0.004777, 0.2623, 0.2232, 1.0, 0.004777, 0.2623, 0.2232, 1.0, 0.004777, 0.2623, 0.2232, 1.0, 0.004777, 0.2623, 0.2232, 1.0, 0.004777, 0.2623, 0.2232, 1.0, 0.004777, 0.2623, 0.2232, 1.0, 0.004777, 0.2623, 0.2232, 1.0, 0.004777, 0.2623, 0.2232, 1.0, 0.004777, 0.2623, 0.2232, 1.0, 0.004777, 0.2623, 0.2232, 1.0, 0.004777, 0.2623, 0.2232, 1.0, 0.004777, 0.2623, 0.2232, 1.0, 0.004777, 0.2623, 0.2232, 1.0, 0.004777, 0.2623, 0.2232, 1.0, 0.004777, 0.2623, 0.2232, 1.0, 0.004777, 0.2623, 0.2232, 1.0, 0.004777, 0.2623, 0.2232, 1.0, 0.004777, 0.2623, 0.2232, 1.0, 0.004777, 0.2623, 0.2232, 1.0, 0.004777, 0.2623, 0.2232, 1.0, 0.004777, 0.2623, 0.2232, 1.0, 0.004777, 0.2623, 0.2232, 1.0, 0.004777, 0.2623, 0.2232, 1.0, 0.004777, 0.2623, 0.2232, 1.0, 0.004777, 0.2623, 0.2232, 1.0, 0.004777, 0.2623, 0.2232, 1.0, 0.004777, 0.2623, 0.2232, 1.0, 0.004777, 0.2623, 0.2232, 1.0, 0.004777, 0.2623, 0.2232, 1.0, 0.004777, 0.2623, 0.2232, 1.0, 0.004777, 0.2623, 0.2232, 1.0, 0.004777, 0.2623, 0.2232, 1.0, 0.004777, 0.2623, 0.2232, 1.0, 0.004777, 0.2623, 0.2232, 1.0, 0.004777, 0.2623, 0.2232, 1.0, 0.004777, 0.2623, 0.2232, 1.0, 0.004777, 0.2623, 0.2232, 1.0, 0.004777, 0.2623, 0.2232, 1.0, 0.004777, 0.2623, 0.2232, 1.0, 0.004777, 0.2623, 0.2232, 1.0, 0.004777, 0.2623, 0.2232, 1.0, 0.004777, 0.2623, 0.2232, 1.0, 0.004777, 0.2623, 0.2232, 1.0, 0.004777, 0.2623, 0.2232, 1.0, 0.004777, 0.2623, 0.2232, 1.0, 0.004777, 0.2623, 0.2232, 1.0, 0.004777, 0.2623, 0.2232, 1.0, 0.004777, 0.2623, 0.2232, 1.0, 0.004777, 0.2623, 0.2232, 1.0, 0.004777, 0.2623, 0.2232, 1.0, 0.004777, 0.2623, 0.2232, 1.0, 0.004777, 0.2623, 0.2232, 1.0, 0.004777, 0.2623, 0.2232, 1.0, 0.004777, 0.2623, 0.2232, 1.0, 0.004777, 0.2623, 0.2232, 1.0, 0.004777, 0.2623, 0.2232, 1.0, 0.004777, 0.2623, 0.2232, 1.0, 0.004777, 0.2623, 0.2232, 1.0, 0.004777, 0.2623, 0.2232, 1.0, 0.004777, 0.2623, 0.2232, 1.0, 0.004777, 0.2623, 0.2232, 1.0, 0.004777, 0.2623, 0.2232, 1.0, 0.004777, 0.2623, 0.2232, 1.0, 0.004777, 0.2623, 0.2232, 1.0, 0.004777, 0.2623, 0.2232, 1.0, 0.004777, 0.2623, 0.2232, 1.0, 0.004777, 0.2623, 0.2232, 1.0, 0.004777, 0.2623, 0.2232, 1.0, 0.004777, 0.2623, 0.2232, 1.0, 0.004777, 0.2623, 0.2232, 1.0, 0.004777, 0.2623, 0.2232, 1.0, 0.004777, 0.2623, 0.2232, 1.0, 0.004777, 0.2623, 0.2232, 1.0, 0.004777, 0.2623, 0.2232, 1.0, 0.004777, 0.2623, 0.2232, 1.0, 0.004777, 0.2623, 0.2232, 1.0, 0.004777, 0.2623, 0.2232, 1.0, 0.004777, 0.2623, 0.2232, 1.0, 0.004777, 0.2623, 0.2232, 1.0, 0.004777, 0.2623, 0.2232, 1.0, 0.004777, 0.2623, 0.2232, 1.0, 0.004777, 0.2623, 0.2232, 1.0, 0.004777, 0.2623, 0.2232, 1.0])
me_cube_002.use_remesh_fix_poles = True
me_cube_002.use_remesh_preserve_attributes = False
me_cube_002.use_mirror_vertex_groups = False
me_cube_002.update()

# ---- objects
ob_cube = bpy.data.objects.new('Cube', me_cube)
ob_cube_001 = bpy.data.objects.new('Cube.001', me_cube)
ob_cube_002 = bpy.data.objects.new('Cube.002', me_cube_001)
ob_cube_003 = bpy.data.objects.new('Cube.003', me_cube_001)
ob_cube_004 = bpy.data.objects.new('Cube.004', me_cube_002)
ob_cube_005 = bpy.data.objects.new('Cube.005', me_cube_002)

# ---- transforms, parenting, visibility, modifiers, constraints
ob_cube.location = (6.0, 0.0, 0.0)
ob_cube.lock_rotations_4d = False
ob_cube.empty_display_type = 'ARROWS'
ob_cube.lineart.crease_threshold = 0.0
ob_cube_001.location = (-6.0, 0.0, 0.0)
ob_cube_001.lock_rotations_4d = False
ob_cube_001.empty_display_type = 'ARROWS'
ob_cube_001.lineart.crease_threshold = 0.0
ob_cube_002.location = (0.0, 0.0, 6.0)
ob_cube_002.lineart.crease_threshold = 0.0
ob_cube_003.location = (0.0, 0.0, 2.287)
ob_cube_003.lineart.crease_threshold = 0.0
ob_cube_004.location = (0.0, 0.0, 0.0)
ob_cube_004.lineart.crease_threshold = 0.0
ob_cube_005.location = (0.0, 0.0, 0.0)
ob_cube_005.rotation_euler = (0.0, -0.0, -3.142)
ob_cube_005.lineart.crease_threshold = 0.0

# ---- collection membership
col_collection.objects.link(ob_cube)
col_collection.objects.link(ob_cube_001)
col_collection.objects.link(ob_cube_002)
col_collection.objects.link(ob_cube_003)
col_collection.objects.link(ob_cube_004)
col_collection.objects.link(ob_cube_005)

# ---- scene / render settings (as saved in the file)
scene.frame_start = 1; scene.frame_end = 250; scene.frame_set(1)
scene.render.engine = 'BLENDER_EEVEE_NEXT'
scene.cycles.use_denoising = False
scene.cycles.samples = 128
scene.cycles.sampling_pattern = 'TABULATED_SOBOL'
scene.cycles.use_adaptive_sampling = False
scene.cycles.use_light_tree = False
scene.view_settings.view_transform = 'Filmic'
bpy.context.view_layer.update()

# ---- added for rendering (the .blend has no active camera and no usable light): camera, sun
cam_auto = bpy.data.cameras.new('AutoCamera')
cam_auto.lens = 50.0
cam_auto.sensor_width = 36.0
cam_auto.clip_end = 1000.0
ob_auto_camera = bpy.data.objects.new('AutoCamera', cam_auto)
scene.collection.objects.link(ob_auto_camera)
ob_auto_camera.location = (23.4016, -28.0819, 25.0814)
ob_auto_camera.rotation_euler = (1.09748, -7.21219e-08, 0.694738)
scene.camera = ob_auto_camera
light_auto_sun = bpy.data.lights.new('AutoSun', 'SUN')
light_auto_sun.energy = 3.0
light_auto_sun.angle = 0.0523599
ob_auto_sun = bpy.data.objects.new('AutoSun', light_auto_sun)
scene.collection.objects.link(ob_auto_sun)
ob_auto_sun.rotation_euler = (0.872665, 0.174533, 0.523599)
bpy.context.view_layer.update()
